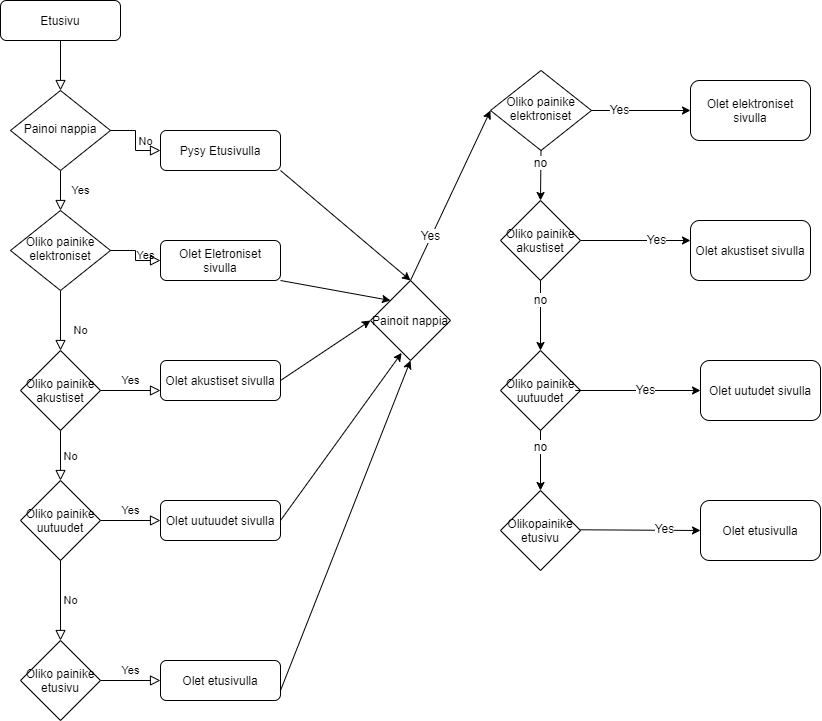

The diagram above was exported from draw.io. Its source (the exported page's mxGraphModel, read from the mxfile embedded in the PNG):
<mxGraphModel dx="1117" dy="670" grid="1" gridSize="10" guides="1" tooltips="1" connect="1" arrows="1" fold="1" page="1" pageScale="1" pageWidth="827" pageHeight="1169" math="0" shadow="0">
  <root>
    <mxCell id="WIyWlLk6GJQsqaUBKTNV-0" />
    <mxCell id="WIyWlLk6GJQsqaUBKTNV-1" parent="WIyWlLk6GJQsqaUBKTNV-0" />
    <mxCell id="WIyWlLk6GJQsqaUBKTNV-2" value="" style="rounded=0;html=1;jettySize=auto;orthogonalLoop=1;fontSize=11;endArrow=block;endFill=0;endSize=8;strokeWidth=1;shadow=0;labelBackgroundColor=none;edgeStyle=orthogonalEdgeStyle;" parent="WIyWlLk6GJQsqaUBKTNV-1" source="WIyWlLk6GJQsqaUBKTNV-3" target="WIyWlLk6GJQsqaUBKTNV-6" edge="1">
      <mxGeometry relative="1" as="geometry" />
    </mxCell>
    <mxCell id="WIyWlLk6GJQsqaUBKTNV-3" value="Etusivu" style="rounded=1;whiteSpace=wrap;html=1;fontSize=12;glass=0;strokeWidth=1;shadow=0;" parent="WIyWlLk6GJQsqaUBKTNV-1" vertex="1">
      <mxGeometry width="120" height="40" as="geometry" />
    </mxCell>
    <mxCell id="WIyWlLk6GJQsqaUBKTNV-4" value="Yes" style="rounded=0;html=1;jettySize=auto;orthogonalLoop=1;fontSize=11;endArrow=block;endFill=0;endSize=8;strokeWidth=1;shadow=0;labelBackgroundColor=none;edgeStyle=orthogonalEdgeStyle;" parent="WIyWlLk6GJQsqaUBKTNV-1" source="WIyWlLk6GJQsqaUBKTNV-6" target="WIyWlLk6GJQsqaUBKTNV-10" edge="1">
      <mxGeometry y="20" relative="1" as="geometry">
        <mxPoint as="offset" />
      </mxGeometry>
    </mxCell>
    <mxCell id="WIyWlLk6GJQsqaUBKTNV-5" value="No" style="edgeStyle=orthogonalEdgeStyle;rounded=0;html=1;jettySize=auto;orthogonalLoop=1;fontSize=11;endArrow=block;endFill=0;endSize=8;strokeWidth=1;shadow=0;labelBackgroundColor=none;" parent="WIyWlLk6GJQsqaUBKTNV-1" source="WIyWlLk6GJQsqaUBKTNV-6" target="WIyWlLk6GJQsqaUBKTNV-7" edge="1">
      <mxGeometry y="10" relative="1" as="geometry">
        <mxPoint as="offset" />
      </mxGeometry>
    </mxCell>
    <mxCell id="WIyWlLk6GJQsqaUBKTNV-6" value="Painoi nappia" style="rhombus;whiteSpace=wrap;html=1;shadow=0;fontFamily=Helvetica;fontSize=12;align=center;strokeWidth=1;spacing=6;spacingTop=-4;" parent="WIyWlLk6GJQsqaUBKTNV-1" vertex="1">
      <mxGeometry x="10" y="90" width="100" height="80" as="geometry" />
    </mxCell>
    <mxCell id="WIyWlLk6GJQsqaUBKTNV-7" value="Pysy Etusivulla" style="rounded=1;whiteSpace=wrap;html=1;fontSize=12;glass=0;strokeWidth=1;shadow=0;" parent="WIyWlLk6GJQsqaUBKTNV-1" vertex="1">
      <mxGeometry x="160" y="130" width="120" height="40" as="geometry" />
    </mxCell>
    <mxCell id="WIyWlLk6GJQsqaUBKTNV-8" value="No" style="rounded=0;html=1;jettySize=auto;orthogonalLoop=1;fontSize=11;endArrow=block;endFill=0;endSize=8;strokeWidth=1;shadow=0;labelBackgroundColor=none;edgeStyle=orthogonalEdgeStyle;" parent="WIyWlLk6GJQsqaUBKTNV-1" source="WIyWlLk6GJQsqaUBKTNV-10" edge="1">
      <mxGeometry x="0.3333" y="20" relative="1" as="geometry">
        <mxPoint as="offset" />
        <mxPoint x="60" y="350" as="targetPoint" />
      </mxGeometry>
    </mxCell>
    <mxCell id="WIyWlLk6GJQsqaUBKTNV-9" value="Yes" style="edgeStyle=orthogonalEdgeStyle;rounded=0;html=1;jettySize=auto;orthogonalLoop=1;fontSize=11;endArrow=block;endFill=0;endSize=8;strokeWidth=1;shadow=0;labelBackgroundColor=none;" parent="WIyWlLk6GJQsqaUBKTNV-1" source="WIyWlLk6GJQsqaUBKTNV-10" target="WIyWlLk6GJQsqaUBKTNV-12" edge="1">
      <mxGeometry y="10" relative="1" as="geometry">
        <mxPoint as="offset" />
      </mxGeometry>
    </mxCell>
    <mxCell id="WIyWlLk6GJQsqaUBKTNV-10" value="Oliko painike elektroniset" style="rhombus;whiteSpace=wrap;html=1;shadow=0;fontFamily=Helvetica;fontSize=12;align=center;strokeWidth=1;spacing=6;spacingTop=-4;" parent="WIyWlLk6GJQsqaUBKTNV-1" vertex="1">
      <mxGeometry x="10" y="210" width="100" height="80" as="geometry" />
    </mxCell>
    <mxCell id="WIyWlLk6GJQsqaUBKTNV-12" value="Olet Eletroniset sivulla" style="rounded=1;whiteSpace=wrap;html=1;fontSize=12;glass=0;strokeWidth=1;shadow=0;" parent="WIyWlLk6GJQsqaUBKTNV-1" vertex="1">
      <mxGeometry x="160" y="240" width="120" height="40" as="geometry" />
    </mxCell>
    <mxCell id="xXeAghY2zTtRrho3KCdX-0" value="Oliko painike akustiset" style="rhombus;whiteSpace=wrap;html=1;" vertex="1" parent="WIyWlLk6GJQsqaUBKTNV-1">
      <mxGeometry x="20" y="350" width="80" height="80" as="geometry" />
    </mxCell>
    <mxCell id="xXeAghY2zTtRrho3KCdX-3" value="Olet akustiset sivulla" style="rounded=1;whiteSpace=wrap;html=1;" vertex="1" parent="WIyWlLk6GJQsqaUBKTNV-1">
      <mxGeometry x="160" y="360" width="120" height="40" as="geometry" />
    </mxCell>
    <mxCell id="xXeAghY2zTtRrho3KCdX-7" value="Yes" style="edgeStyle=orthogonalEdgeStyle;rounded=0;html=1;jettySize=auto;orthogonalLoop=1;fontSize=11;endArrow=block;endFill=0;endSize=8;strokeWidth=1;shadow=0;labelBackgroundColor=none;exitX=1;exitY=0.5;exitDx=0;exitDy=0;entryX=0;entryY=0.75;entryDx=0;entryDy=0;" edge="1" parent="WIyWlLk6GJQsqaUBKTNV-1" source="xXeAghY2zTtRrho3KCdX-0" target="xXeAghY2zTtRrho3KCdX-3">
      <mxGeometry y="10" relative="1" as="geometry">
        <mxPoint as="offset" />
        <mxPoint x="120" y="380" as="sourcePoint" />
        <mxPoint x="150" y="390" as="targetPoint" />
      </mxGeometry>
    </mxCell>
    <mxCell id="xXeAghY2zTtRrho3KCdX-8" value="No" style="edgeStyle=orthogonalEdgeStyle;rounded=0;html=1;jettySize=auto;orthogonalLoop=1;fontSize=11;endArrow=block;endFill=0;endSize=8;strokeWidth=1;shadow=0;labelBackgroundColor=none;exitX=0.5;exitY=1;exitDx=0;exitDy=0;" edge="1" parent="WIyWlLk6GJQsqaUBKTNV-1" source="xXeAghY2zTtRrho3KCdX-0">
      <mxGeometry y="10" relative="1" as="geometry">
        <mxPoint as="offset" />
        <mxPoint x="60" y="450" as="sourcePoint" />
        <mxPoint x="60" y="480" as="targetPoint" />
      </mxGeometry>
    </mxCell>
    <mxCell id="xXeAghY2zTtRrho3KCdX-9" value="Oliko painike&lt;br&gt;uutuudet" style="rhombus;whiteSpace=wrap;html=1;" vertex="1" parent="WIyWlLk6GJQsqaUBKTNV-1">
      <mxGeometry x="20" y="480" width="80" height="80" as="geometry" />
    </mxCell>
    <mxCell id="xXeAghY2zTtRrho3KCdX-10" value="Yes" style="edgeStyle=orthogonalEdgeStyle;rounded=0;html=1;jettySize=auto;orthogonalLoop=1;fontSize=11;endArrow=block;endFill=0;endSize=8;strokeWidth=1;shadow=0;labelBackgroundColor=none;exitX=1;exitY=0.5;exitDx=0;exitDy=0;entryX=0;entryY=0.75;entryDx=0;entryDy=0;" edge="1" parent="WIyWlLk6GJQsqaUBKTNV-1">
      <mxGeometry y="10" relative="1" as="geometry">
        <mxPoint as="offset" />
        <mxPoint x="100" y="520" as="sourcePoint" />
        <mxPoint x="160" y="520" as="targetPoint" />
      </mxGeometry>
    </mxCell>
    <mxCell id="xXeAghY2zTtRrho3KCdX-11" value="Olet uutuudet sivulla" style="rounded=1;whiteSpace=wrap;html=1;" vertex="1" parent="WIyWlLk6GJQsqaUBKTNV-1">
      <mxGeometry x="160" y="500" width="120" height="40" as="geometry" />
    </mxCell>
    <mxCell id="xXeAghY2zTtRrho3KCdX-12" value="Painoit nappia" style="rhombus;whiteSpace=wrap;html=1;" vertex="1" parent="WIyWlLk6GJQsqaUBKTNV-1">
      <mxGeometry x="370" y="280" width="80" height="80" as="geometry" />
    </mxCell>
    <mxCell id="xXeAghY2zTtRrho3KCdX-17" value="No" style="edgeStyle=orthogonalEdgeStyle;rounded=0;html=1;jettySize=auto;orthogonalLoop=1;fontSize=11;endArrow=block;endFill=0;endSize=8;strokeWidth=1;shadow=0;labelBackgroundColor=none;exitX=0.5;exitY=1;exitDx=0;exitDy=0;" edge="1" parent="WIyWlLk6GJQsqaUBKTNV-1" source="xXeAghY2zTtRrho3KCdX-9">
      <mxGeometry y="10" relative="1" as="geometry">
        <mxPoint as="offset" />
        <mxPoint x="80" y="620" as="sourcePoint" />
        <mxPoint x="60" y="640" as="targetPoint" />
      </mxGeometry>
    </mxCell>
    <mxCell id="xXeAghY2zTtRrho3KCdX-18" value="Oliko painike etusivu" style="rhombus;whiteSpace=wrap;html=1;" vertex="1" parent="WIyWlLk6GJQsqaUBKTNV-1">
      <mxGeometry x="20" y="640" width="80" height="80" as="geometry" />
    </mxCell>
    <mxCell id="xXeAghY2zTtRrho3KCdX-19" value="Yes" style="edgeStyle=orthogonalEdgeStyle;rounded=0;html=1;jettySize=auto;orthogonalLoop=1;fontSize=11;endArrow=block;endFill=0;endSize=8;strokeWidth=1;shadow=0;labelBackgroundColor=none;exitX=1;exitY=0.5;exitDx=0;exitDy=0;" edge="1" parent="WIyWlLk6GJQsqaUBKTNV-1" source="xXeAghY2zTtRrho3KCdX-18">
      <mxGeometry y="10" relative="1" as="geometry">
        <mxPoint as="offset" />
        <mxPoint x="170" y="680" as="sourcePoint" />
        <mxPoint x="160" y="680" as="targetPoint" />
      </mxGeometry>
    </mxCell>
    <mxCell id="xXeAghY2zTtRrho3KCdX-20" value="Olet etusivulla" style="rounded=1;whiteSpace=wrap;html=1;" vertex="1" parent="WIyWlLk6GJQsqaUBKTNV-1">
      <mxGeometry x="160" y="660" width="120" height="40" as="geometry" />
    </mxCell>
    <mxCell id="xXeAghY2zTtRrho3KCdX-22" value="Oliko painike&lt;br&gt;uutuudet" style="rhombus;whiteSpace=wrap;html=1;" vertex="1" parent="WIyWlLk6GJQsqaUBKTNV-1">
      <mxGeometry x="500" y="350" width="80" height="80" as="geometry" />
    </mxCell>
    <mxCell id="xXeAghY2zTtRrho3KCdX-23" value="Oliko painike elektroniset" style="rhombus;whiteSpace=wrap;html=1;shadow=0;fontFamily=Helvetica;fontSize=12;align=center;strokeWidth=1;spacing=6;spacingTop=-4;" vertex="1" parent="WIyWlLk6GJQsqaUBKTNV-1">
      <mxGeometry x="490" y="70" width="101" height="80" as="geometry" />
    </mxCell>
    <mxCell id="xXeAghY2zTtRrho3KCdX-24" value="Oliko painike akustiset" style="rhombus;whiteSpace=wrap;html=1;" vertex="1" parent="WIyWlLk6GJQsqaUBKTNV-1">
      <mxGeometry x="500" y="200" width="80" height="80" as="geometry" />
    </mxCell>
    <mxCell id="xXeAghY2zTtRrho3KCdX-25" value="Olikopainike etusivu" style="rhombus;whiteSpace=wrap;html=1;" vertex="1" parent="WIyWlLk6GJQsqaUBKTNV-1">
      <mxGeometry x="500" y="490" width="80" height="80" as="geometry" />
    </mxCell>
    <mxCell id="xXeAghY2zTtRrho3KCdX-33" value="" style="endArrow=classic;html=1;entryX=0.5;entryY=1;entryDx=0;entryDy=0;" edge="1" parent="WIyWlLk6GJQsqaUBKTNV-1" target="xXeAghY2zTtRrho3KCdX-12">
      <mxGeometry width="50" height="50" relative="1" as="geometry">
        <mxPoint x="280" y="690" as="sourcePoint" />
        <mxPoint x="410" y="690" as="targetPoint" />
      </mxGeometry>
    </mxCell>
    <mxCell id="xXeAghY2zTtRrho3KCdX-35" value="" style="endArrow=classic;html=1;exitX=1;exitY=0.5;exitDx=0;exitDy=0;entryX=0.389;entryY=0.905;entryDx=0;entryDy=0;entryPerimeter=0;" edge="1" parent="WIyWlLk6GJQsqaUBKTNV-1" source="xXeAghY2zTtRrho3KCdX-11" target="xXeAghY2zTtRrho3KCdX-12">
      <mxGeometry width="50" height="50" relative="1" as="geometry">
        <mxPoint x="280" y="540" as="sourcePoint" />
        <mxPoint x="330" y="490" as="targetPoint" />
      </mxGeometry>
    </mxCell>
    <mxCell id="xXeAghY2zTtRrho3KCdX-36" value="" style="endArrow=classic;html=1;exitX=1;exitY=0.5;exitDx=0;exitDy=0;entryX=0;entryY=0.5;entryDx=0;entryDy=0;" edge="1" parent="WIyWlLk6GJQsqaUBKTNV-1" source="xXeAghY2zTtRrho3KCdX-3" target="xXeAghY2zTtRrho3KCdX-12">
      <mxGeometry width="50" height="50" relative="1" as="geometry">
        <mxPoint x="280" y="410" as="sourcePoint" />
        <mxPoint x="330" y="360" as="targetPoint" />
      </mxGeometry>
    </mxCell>
    <mxCell id="xXeAghY2zTtRrho3KCdX-37" value="" style="endArrow=classic;html=1;entryX=0;entryY=0;entryDx=0;entryDy=0;" edge="1" parent="WIyWlLk6GJQsqaUBKTNV-1" target="xXeAghY2zTtRrho3KCdX-12">
      <mxGeometry width="50" height="50" relative="1" as="geometry">
        <mxPoint x="280" y="280" as="sourcePoint" />
        <mxPoint x="330" y="230" as="targetPoint" />
      </mxGeometry>
    </mxCell>
    <mxCell id="xXeAghY2zTtRrho3KCdX-38" value="" style="endArrow=classic;html=1;entryX=0.5;entryY=0;entryDx=0;entryDy=0;" edge="1" parent="WIyWlLk6GJQsqaUBKTNV-1" target="xXeAghY2zTtRrho3KCdX-12">
      <mxGeometry width="50" height="50" relative="1" as="geometry">
        <mxPoint x="280" y="170" as="sourcePoint" />
        <mxPoint x="330" y="120" as="targetPoint" />
      </mxGeometry>
    </mxCell>
    <mxCell id="xXeAghY2zTtRrho3KCdX-40" value="" style="endArrow=classic;html=1;exitX=0.5;exitY=0;exitDx=0;exitDy=0;entryX=0;entryY=0.5;entryDx=0;entryDy=0;" edge="1" parent="WIyWlLk6GJQsqaUBKTNV-1" source="xXeAghY2zTtRrho3KCdX-12" target="xXeAghY2zTtRrho3KCdX-23">
      <mxGeometry width="50" height="50" relative="1" as="geometry">
        <mxPoint x="410" y="310" as="sourcePoint" />
        <mxPoint x="460" y="260" as="targetPoint" />
      </mxGeometry>
    </mxCell>
    <mxCell id="xXeAghY2zTtRrho3KCdX-41" value="Yes" style="text;html=1;align=center;verticalAlign=middle;resizable=0;points=[];labelBackgroundColor=#ffffff;" vertex="1" connectable="0" parent="xXeAghY2zTtRrho3KCdX-40">
      <mxGeometry x="-0.4806" y="3" relative="1" as="geometry">
        <mxPoint x="1" as="offset" />
      </mxGeometry>
    </mxCell>
    <mxCell id="xXeAghY2zTtRrho3KCdX-42" value="" style="endArrow=classic;html=1;exitX=1;exitY=0.5;exitDx=0;exitDy=0;entryX=0;entryY=0.5;entryDx=0;entryDy=0;" edge="1" parent="WIyWlLk6GJQsqaUBKTNV-1" source="xXeAghY2zTtRrho3KCdX-23" target="xXeAghY2zTtRrho3KCdX-44">
      <mxGeometry width="50" height="50" relative="1" as="geometry">
        <mxPoint x="590" y="200" as="sourcePoint" />
        <mxPoint x="680" y="180" as="targetPoint" />
      </mxGeometry>
    </mxCell>
    <mxCell id="xXeAghY2zTtRrho3KCdX-43" value="Yes" style="text;html=1;align=center;verticalAlign=middle;resizable=0;points=[];labelBackgroundColor=#ffffff;" vertex="1" connectable="0" parent="xXeAghY2zTtRrho3KCdX-42">
      <mxGeometry x="-0.4571" y="2" relative="1" as="geometry">
        <mxPoint as="offset" />
      </mxGeometry>
    </mxCell>
    <mxCell id="xXeAghY2zTtRrho3KCdX-44" value="Olet elektroniset sivulla" style="rounded=1;whiteSpace=wrap;html=1;" vertex="1" parent="WIyWlLk6GJQsqaUBKTNV-1">
      <mxGeometry x="690" y="80" width="120" height="60" as="geometry" />
    </mxCell>
    <mxCell id="xXeAghY2zTtRrho3KCdX-46" value="" style="endArrow=classic;html=1;exitX=0.5;exitY=1;exitDx=0;exitDy=0;entryX=0.5;entryY=0;entryDx=0;entryDy=0;" edge="1" parent="WIyWlLk6GJQsqaUBKTNV-1" source="xXeAghY2zTtRrho3KCdX-23" target="xXeAghY2zTtRrho3KCdX-24">
      <mxGeometry width="50" height="50" relative="1" as="geometry">
        <mxPoint x="530" y="260" as="sourcePoint" />
        <mxPoint x="580" y="210" as="targetPoint" />
      </mxGeometry>
    </mxCell>
    <mxCell id="xXeAghY2zTtRrho3KCdX-47" value="no" style="text;html=1;align=center;verticalAlign=middle;resizable=0;points=[];labelBackgroundColor=#ffffff;" vertex="1" connectable="0" parent="xXeAghY2zTtRrho3KCdX-46">
      <mxGeometry x="-0.5397" y="-1" relative="1" as="geometry">
        <mxPoint as="offset" />
      </mxGeometry>
    </mxCell>
    <mxCell id="xXeAghY2zTtRrho3KCdX-48" value="" style="endArrow=classic;html=1;exitX=1;exitY=0.5;exitDx=0;exitDy=0;" edge="1" parent="WIyWlLk6GJQsqaUBKTNV-1" source="xXeAghY2zTtRrho3KCdX-24">
      <mxGeometry width="50" height="50" relative="1" as="geometry">
        <mxPoint x="580" y="350" as="sourcePoint" />
        <mxPoint x="690" y="240" as="targetPoint" />
      </mxGeometry>
    </mxCell>
    <mxCell id="xXeAghY2zTtRrho3KCdX-49" value="Yes" style="text;html=1;align=center;verticalAlign=middle;resizable=0;points=[];labelBackgroundColor=#ffffff;" vertex="1" connectable="0" parent="xXeAghY2zTtRrho3KCdX-48">
      <mxGeometry x="0.3743" y="2" relative="1" as="geometry">
        <mxPoint as="offset" />
      </mxGeometry>
    </mxCell>
    <mxCell id="xXeAghY2zTtRrho3KCdX-52" value="" style="endArrow=classic;html=1;exitX=0.5;exitY=1;exitDx=0;exitDy=0;entryX=0.5;entryY=0;entryDx=0;entryDy=0;" edge="1" parent="WIyWlLk6GJQsqaUBKTNV-1" source="xXeAghY2zTtRrho3KCdX-24" target="xXeAghY2zTtRrho3KCdX-22">
      <mxGeometry width="50" height="50" relative="1" as="geometry">
        <mxPoint x="520" y="330" as="sourcePoint" />
        <mxPoint x="570" y="280" as="targetPoint" />
      </mxGeometry>
    </mxCell>
    <mxCell id="xXeAghY2zTtRrho3KCdX-53" value="no" style="text;html=1;align=center;verticalAlign=middle;resizable=0;points=[];labelBackgroundColor=#ffffff;" vertex="1" connectable="0" parent="xXeAghY2zTtRrho3KCdX-52">
      <mxGeometry x="-0.483" y="-1" relative="1" as="geometry">
        <mxPoint as="offset" />
      </mxGeometry>
    </mxCell>
    <mxCell id="xXeAghY2zTtRrho3KCdX-54" value="" style="endArrow=classic;html=1;exitX=0.5;exitY=1;exitDx=0;exitDy=0;entryX=0.5;entryY=0;entryDx=0;entryDy=0;" edge="1" parent="WIyWlLk6GJQsqaUBKTNV-1" source="xXeAghY2zTtRrho3KCdX-22" target="xXeAghY2zTtRrho3KCdX-25">
      <mxGeometry width="50" height="50" relative="1" as="geometry">
        <mxPoint x="520" y="450" as="sourcePoint" />
        <mxPoint x="520" y="520" as="targetPoint" />
      </mxGeometry>
    </mxCell>
    <mxCell id="xXeAghY2zTtRrho3KCdX-55" value="no" style="text;html=1;align=center;verticalAlign=middle;resizable=0;points=[];labelBackgroundColor=#ffffff;" vertex="1" connectable="0" parent="xXeAghY2zTtRrho3KCdX-54">
      <mxGeometry x="-0.483" y="-1" relative="1" as="geometry">
        <mxPoint as="offset" />
      </mxGeometry>
    </mxCell>
    <mxCell id="xXeAghY2zTtRrho3KCdX-58" value="" style="endArrow=classic;html=1;exitX=1;exitY=0.5;exitDx=0;exitDy=0;" edge="1" parent="WIyWlLk6GJQsqaUBKTNV-1">
      <mxGeometry width="50" height="50" relative="1" as="geometry">
        <mxPoint x="620" y="390" as="sourcePoint" />
        <mxPoint x="700" y="390" as="targetPoint" />
        <Array as="points">
          <mxPoint x="570" y="390" />
        </Array>
      </mxGeometry>
    </mxCell>
    <mxCell id="xXeAghY2zTtRrho3KCdX-59" value="Yes" style="text;html=1;align=center;verticalAlign=middle;resizable=0;points=[];labelBackgroundColor=#ffffff;" vertex="1" connectable="0" parent="xXeAghY2zTtRrho3KCdX-58">
      <mxGeometry x="0.3743" y="2" relative="1" as="geometry">
        <mxPoint as="offset" />
      </mxGeometry>
    </mxCell>
    <mxCell id="xXeAghY2zTtRrho3KCdX-60" value="" style="endArrow=classic;html=1;exitX=1;exitY=0.5;exitDx=0;exitDy=0;entryX=0;entryY=0.5;entryDx=0;entryDy=0;" edge="1" parent="WIyWlLk6GJQsqaUBKTNV-1" target="xXeAghY2zTtRrho3KCdX-66">
      <mxGeometry width="50" height="50" relative="1" as="geometry">
        <mxPoint x="580" y="529.29" as="sourcePoint" />
        <mxPoint x="680" y="529.29" as="targetPoint" />
      </mxGeometry>
    </mxCell>
    <mxCell id="xXeAghY2zTtRrho3KCdX-61" value="Yes" style="text;html=1;align=center;verticalAlign=middle;resizable=0;points=[];labelBackgroundColor=#ffffff;" vertex="1" connectable="0" parent="xXeAghY2zTtRrho3KCdX-60">
      <mxGeometry x="0.3743" y="2" relative="1" as="geometry">
        <mxPoint as="offset" />
      </mxGeometry>
    </mxCell>
    <mxCell id="xXeAghY2zTtRrho3KCdX-64" value="Olet akustiset sivulla" style="rounded=1;whiteSpace=wrap;html=1;" vertex="1" parent="WIyWlLk6GJQsqaUBKTNV-1">
      <mxGeometry x="690" y="220" width="120" height="60" as="geometry" />
    </mxCell>
    <mxCell id="xXeAghY2zTtRrho3KCdX-65" value="Olet uutudet sivulla" style="rounded=1;whiteSpace=wrap;html=1;" vertex="1" parent="WIyWlLk6GJQsqaUBKTNV-1">
      <mxGeometry x="700" y="360" width="120" height="60" as="geometry" />
    </mxCell>
    <mxCell id="xXeAghY2zTtRrho3KCdX-66" value="Olet etusivulla" style="rounded=1;whiteSpace=wrap;html=1;" vertex="1" parent="WIyWlLk6GJQsqaUBKTNV-1">
      <mxGeometry x="700" y="500" width="120" height="60" as="geometry" />
    </mxCell>
  </root>
</mxGraphModel>